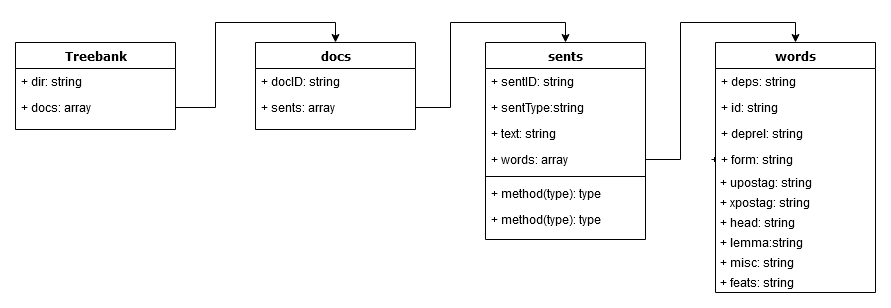

The diagram above was exported from draw.io. Its source (the exported page's mxGraphModel, read from the mxfile embedded in the PNG):
<mxGraphModel dx="1422" dy="791" grid="1" gridSize="10" guides="1" tooltips="1" connect="1" arrows="1" fold="1" page="1" pageScale="1" pageWidth="1100" pageHeight="850" background="#ffffff" math="0" shadow="0">
  <root>
    <mxCell id="0" />
    <mxCell id="1" parent="0" />
    <mxCell id="78961159f06e98e8-17" value="Treebank" style="swimlane;html=1;fontStyle=1;align=center;verticalAlign=top;childLayout=stackLayout;horizontal=1;startSize=26;horizontalStack=0;resizeParent=1;resizeLast=0;collapsible=1;marginBottom=0;swimlaneFillColor=#ffffff;rounded=0;shadow=0;comic=0;labelBackgroundColor=none;strokeWidth=1;fillColor=none;fontFamily=Verdana;fontSize=12" parent="1" vertex="1">
      <mxGeometry x="90" y="83" width="160" height="87" as="geometry" />
    </mxCell>
    <mxCell id="78961159f06e98e8-21" value="+ dir: string" style="text;html=1;strokeColor=none;fillColor=none;align=left;verticalAlign=top;spacingLeft=4;spacingRight=4;whiteSpace=wrap;overflow=hidden;rotatable=0;points=[[0,0.5],[1,0.5]];portConstraint=eastwest;" parent="78961159f06e98e8-17" vertex="1">
      <mxGeometry y="26" width="160" height="26" as="geometry" />
    </mxCell>
    <mxCell id="78961159f06e98e8-23" value="+ docs: array" style="text;html=1;strokeColor=none;fillColor=none;align=left;verticalAlign=top;spacingLeft=4;spacingRight=4;whiteSpace=wrap;overflow=hidden;rotatable=0;points=[[0,0.5],[1,0.5]];portConstraint=eastwest;" parent="78961159f06e98e8-17" vertex="1">
      <mxGeometry y="52" width="160" height="26" as="geometry" />
    </mxCell>
    <mxCell id="p6cUnZSKrbrOZVahOVI5-8" style="edgeStyle=orthogonalEdgeStyle;rounded=0;orthogonalLoop=1;jettySize=auto;html=1;entryX=0.5;entryY=0;entryDx=0;entryDy=0;" parent="1" source="78961159f06e98e8-32" target="78961159f06e98e8-43" edge="1">
      <mxGeometry relative="1" as="geometry" />
    </mxCell>
    <mxCell id="p6cUnZSKrbrOZVahOVI5-9" style="edgeStyle=orthogonalEdgeStyle;rounded=0;orthogonalLoop=1;jettySize=auto;html=1;entryX=0.5;entryY=0;entryDx=0;entryDy=0;" parent="1" source="78961159f06e98e8-23" target="78961159f06e98e8-30" edge="1">
      <mxGeometry relative="1" as="geometry" />
    </mxCell>
    <mxCell id="p6cUnZSKrbrOZVahOVI5-10" value="+ form: string" style="text;html=1;strokeColor=none;fillColor=none;align=left;verticalAlign=top;spacingLeft=4;spacingRight=4;whiteSpace=wrap;overflow=hidden;rotatable=0;points=[[0,0.5],[1,0.5]];portConstraint=eastwest;" parent="1" vertex="1">
      <mxGeometry x="780" y="187" width="160" height="26" as="geometry" />
    </mxCell>
    <mxCell id="p6cUnZSKrbrOZVahOVI5-11" value="+ form: string" style="text;html=1;strokeColor=none;fillColor=none;align=left;verticalAlign=top;spacingLeft=4;spacingRight=4;whiteSpace=wrap;overflow=hidden;rotatable=0;points=[[0,0.5],[1,0.5]];portConstraint=eastwest;" parent="1" vertex="1">
      <mxGeometry x="780" y="187" width="160" height="26" as="geometry" />
    </mxCell>
    <mxCell id="p6cUnZSKrbrOZVahOVI5-18" style="edgeStyle=orthogonalEdgeStyle;rounded=0;orthogonalLoop=1;jettySize=auto;html=1;entryX=0.5;entryY=0;entryDx=0;entryDy=0;" parent="1" source="78961159f06e98e8-50" target="78961159f06e98e8-108" edge="1">
      <mxGeometry relative="1" as="geometry" />
    </mxCell>
    <mxCell id="78961159f06e98e8-30" value="docs" style="swimlane;html=1;fontStyle=1;align=center;verticalAlign=top;childLayout=stackLayout;horizontal=1;startSize=26;horizontalStack=0;resizeParent=1;resizeLast=0;collapsible=1;marginBottom=0;swimlaneFillColor=#ffffff;rounded=0;shadow=0;comic=0;labelBackgroundColor=none;strokeWidth=1;fillColor=none;fontFamily=Verdana;fontSize=12" parent="1" vertex="1">
      <mxGeometry x="330" y="83" width="160" height="87" as="geometry" />
    </mxCell>
    <mxCell id="78961159f06e98e8-31" value="+ docID: string" style="text;html=1;strokeColor=none;fillColor=none;align=left;verticalAlign=top;spacingLeft=4;spacingRight=4;whiteSpace=wrap;overflow=hidden;rotatable=0;points=[[0,0.5],[1,0.5]];portConstraint=eastwest;" parent="78961159f06e98e8-30" vertex="1">
      <mxGeometry y="26" width="160" height="26" as="geometry" />
    </mxCell>
    <mxCell id="78961159f06e98e8-32" value="+ sents: array" style="text;html=1;strokeColor=none;fillColor=none;align=left;verticalAlign=top;spacingLeft=4;spacingRight=4;whiteSpace=wrap;overflow=hidden;rotatable=0;points=[[0,0.5],[1,0.5]];portConstraint=eastwest;" parent="78961159f06e98e8-30" vertex="1">
      <mxGeometry y="52" width="160" height="26" as="geometry" />
    </mxCell>
    <mxCell id="78961159f06e98e8-108" value="words" style="swimlane;html=1;fontStyle=1;align=center;verticalAlign=top;childLayout=stackLayout;horizontal=1;startSize=26;horizontalStack=0;resizeParent=1;resizeLast=0;collapsible=1;marginBottom=0;swimlaneFillColor=#ffffff;rounded=0;shadow=0;comic=0;labelBackgroundColor=none;strokeWidth=1;fillColor=none;fontFamily=Verdana;fontSize=12" parent="1" vertex="1">
      <mxGeometry x="790" y="83" width="160" height="250" as="geometry" />
    </mxCell>
    <mxCell id="78961159f06e98e8-109" value="+ deps: string" style="text;html=1;strokeColor=none;fillColor=none;align=left;verticalAlign=top;spacingLeft=4;spacingRight=4;whiteSpace=wrap;overflow=hidden;rotatable=0;points=[[0,0.5],[1,0.5]];portConstraint=eastwest;" parent="78961159f06e98e8-108" vertex="1">
      <mxGeometry y="26" width="160" height="26" as="geometry" />
    </mxCell>
    <mxCell id="78961159f06e98e8-110" value="+ id: string" style="text;html=1;strokeColor=none;fillColor=none;align=left;verticalAlign=top;spacingLeft=4;spacingRight=4;whiteSpace=wrap;overflow=hidden;rotatable=0;points=[[0,0.5],[1,0.5]];portConstraint=eastwest;" parent="78961159f06e98e8-108" vertex="1">
      <mxGeometry y="52" width="160" height="26" as="geometry" />
    </mxCell>
    <mxCell id="78961159f06e98e8-117" value="+ deprel: string" style="text;html=1;strokeColor=none;fillColor=none;align=left;verticalAlign=top;spacingLeft=4;spacingRight=4;whiteSpace=wrap;overflow=hidden;rotatable=0;points=[[0,0.5],[1,0.5]];portConstraint=eastwest;" parent="78961159f06e98e8-108" vertex="1">
      <mxGeometry y="78" width="160" height="26" as="geometry" />
    </mxCell>
    <mxCell id="78961159f06e98e8-120" value="+ form: string" style="text;html=1;strokeColor=none;fillColor=none;align=left;verticalAlign=top;spacingLeft=4;spacingRight=4;whiteSpace=wrap;overflow=hidden;rotatable=0;points=[[0,0.5],[1,0.5]];portConstraint=eastwest;" parent="78961159f06e98e8-108" vertex="1">
      <mxGeometry y="104" width="160" height="26" as="geometry" />
    </mxCell>
    <mxCell id="p6cUnZSKrbrOZVahOVI5-12" value="&lt;div align=&quot;left&quot;&gt;&amp;nbsp;+ upostag: string&lt;/div&gt;" style="text;html=1;align=left;verticalAlign=middle;resizable=0;points=[];autosize=1;" parent="78961159f06e98e8-108" vertex="1">
      <mxGeometry y="130" width="160" height="20" as="geometry" />
    </mxCell>
    <mxCell id="p6cUnZSKrbrOZVahOVI5-13" value="&lt;div align=&quot;left&quot;&gt;&amp;nbsp;+ xpostag: string&lt;/div&gt;" style="text;html=1;align=left;verticalAlign=middle;resizable=0;points=[];autosize=1;" parent="78961159f06e98e8-108" vertex="1">
      <mxGeometry y="150" width="160" height="20" as="geometry" />
    </mxCell>
    <mxCell id="p6cUnZSKrbrOZVahOVI5-14" value="&lt;div align=&quot;left&quot;&gt;&amp;nbsp;+ head: string&lt;/div&gt;" style="text;html=1;align=left;verticalAlign=middle;resizable=0;points=[];autosize=1;" parent="78961159f06e98e8-108" vertex="1">
      <mxGeometry y="170" width="160" height="20" as="geometry" />
    </mxCell>
    <mxCell id="p6cUnZSKrbrOZVahOVI5-15" value="&lt;div align=&quot;left&quot;&gt;&amp;nbsp;+ lemma:string&lt;/div&gt;" style="text;html=1;align=left;verticalAlign=middle;resizable=0;points=[];autosize=1;" parent="78961159f06e98e8-108" vertex="1">
      <mxGeometry y="190" width="160" height="20" as="geometry" />
    </mxCell>
    <mxCell id="p6cUnZSKrbrOZVahOVI5-17" value="&lt;div align=&quot;left&quot;&gt;&amp;nbsp;+ misc: string&lt;/div&gt;" style="text;html=1;align=left;verticalAlign=middle;resizable=0;points=[];autosize=1;" parent="78961159f06e98e8-108" vertex="1">
      <mxGeometry y="210" width="160" height="20" as="geometry" />
    </mxCell>
    <mxCell id="0ghWjQFsQiH7kV0eyrfh-1" value="&lt;div align=&quot;left&quot;&gt;&amp;nbsp;+ feats: string&lt;/div&gt;" style="text;html=1;align=left;verticalAlign=middle;resizable=0;points=[];autosize=1;" vertex="1" parent="78961159f06e98e8-108">
      <mxGeometry y="230" width="160" height="20" as="geometry" />
    </mxCell>
    <mxCell id="78961159f06e98e8-43" value="&lt;div&gt;sents&lt;/div&gt;" style="swimlane;html=1;fontStyle=1;align=center;verticalAlign=top;childLayout=stackLayout;horizontal=1;startSize=26;horizontalStack=0;resizeParent=1;resizeLast=0;collapsible=1;marginBottom=0;swimlaneFillColor=#ffffff;rounded=0;shadow=0;comic=0;labelBackgroundColor=none;strokeWidth=1;fillColor=none;fontFamily=Verdana;fontSize=12" parent="1" vertex="1">
      <mxGeometry x="560" y="83" width="160" height="197" as="geometry" />
    </mxCell>
    <mxCell id="78961159f06e98e8-44" value="+ sentID: string " style="text;html=1;strokeColor=none;fillColor=none;align=left;verticalAlign=top;spacingLeft=4;spacingRight=4;whiteSpace=wrap;overflow=hidden;rotatable=0;points=[[0,0.5],[1,0.5]];portConstraint=eastwest;" parent="78961159f06e98e8-43" vertex="1">
      <mxGeometry y="26" width="160" height="26" as="geometry" />
    </mxCell>
    <mxCell id="78961159f06e98e8-45" value="+ sentType:string" style="text;html=1;strokeColor=none;fillColor=none;align=left;verticalAlign=top;spacingLeft=4;spacingRight=4;whiteSpace=wrap;overflow=hidden;rotatable=0;points=[[0,0.5],[1,0.5]];portConstraint=eastwest;" parent="78961159f06e98e8-43" vertex="1">
      <mxGeometry y="52" width="160" height="26" as="geometry" />
    </mxCell>
    <mxCell id="78961159f06e98e8-49" value="+ text: string" style="text;html=1;strokeColor=none;fillColor=none;align=left;verticalAlign=top;spacingLeft=4;spacingRight=4;whiteSpace=wrap;overflow=hidden;rotatable=0;points=[[0,0.5],[1,0.5]];portConstraint=eastwest;" parent="78961159f06e98e8-43" vertex="1">
      <mxGeometry y="78" width="160" height="26" as="geometry" />
    </mxCell>
    <mxCell id="78961159f06e98e8-50" value="+ words: array" style="text;html=1;strokeColor=none;fillColor=none;align=left;verticalAlign=top;spacingLeft=4;spacingRight=4;whiteSpace=wrap;overflow=hidden;rotatable=0;points=[[0,0.5],[1,0.5]];portConstraint=eastwest;" parent="78961159f06e98e8-43" vertex="1">
      <mxGeometry y="104" width="160" height="26" as="geometry" />
    </mxCell>
    <mxCell id="78961159f06e98e8-51" value="" style="line;html=1;strokeWidth=1;fillColor=none;align=left;verticalAlign=middle;spacingTop=-1;spacingLeft=3;spacingRight=3;rotatable=0;labelPosition=right;points=[];portConstraint=eastwest;" parent="78961159f06e98e8-43" vertex="1">
      <mxGeometry y="130" width="160" height="8" as="geometry" />
    </mxCell>
    <mxCell id="78961159f06e98e8-52" value="+ method(type): type" style="text;html=1;strokeColor=none;fillColor=none;align=left;verticalAlign=top;spacingLeft=4;spacingRight=4;whiteSpace=wrap;overflow=hidden;rotatable=0;points=[[0,0.5],[1,0.5]];portConstraint=eastwest;" parent="78961159f06e98e8-43" vertex="1">
      <mxGeometry y="138" width="160" height="26" as="geometry" />
    </mxCell>
    <mxCell id="78961159f06e98e8-53" value="+ method(type): type" style="text;html=1;strokeColor=none;fillColor=none;align=left;verticalAlign=top;spacingLeft=4;spacingRight=4;whiteSpace=wrap;overflow=hidden;rotatable=0;points=[[0,0.5],[1,0.5]];portConstraint=eastwest;" parent="78961159f06e98e8-43" vertex="1">
      <mxGeometry y="164" width="160" height="26" as="geometry" />
    </mxCell>
  </root>
</mxGraphModel>